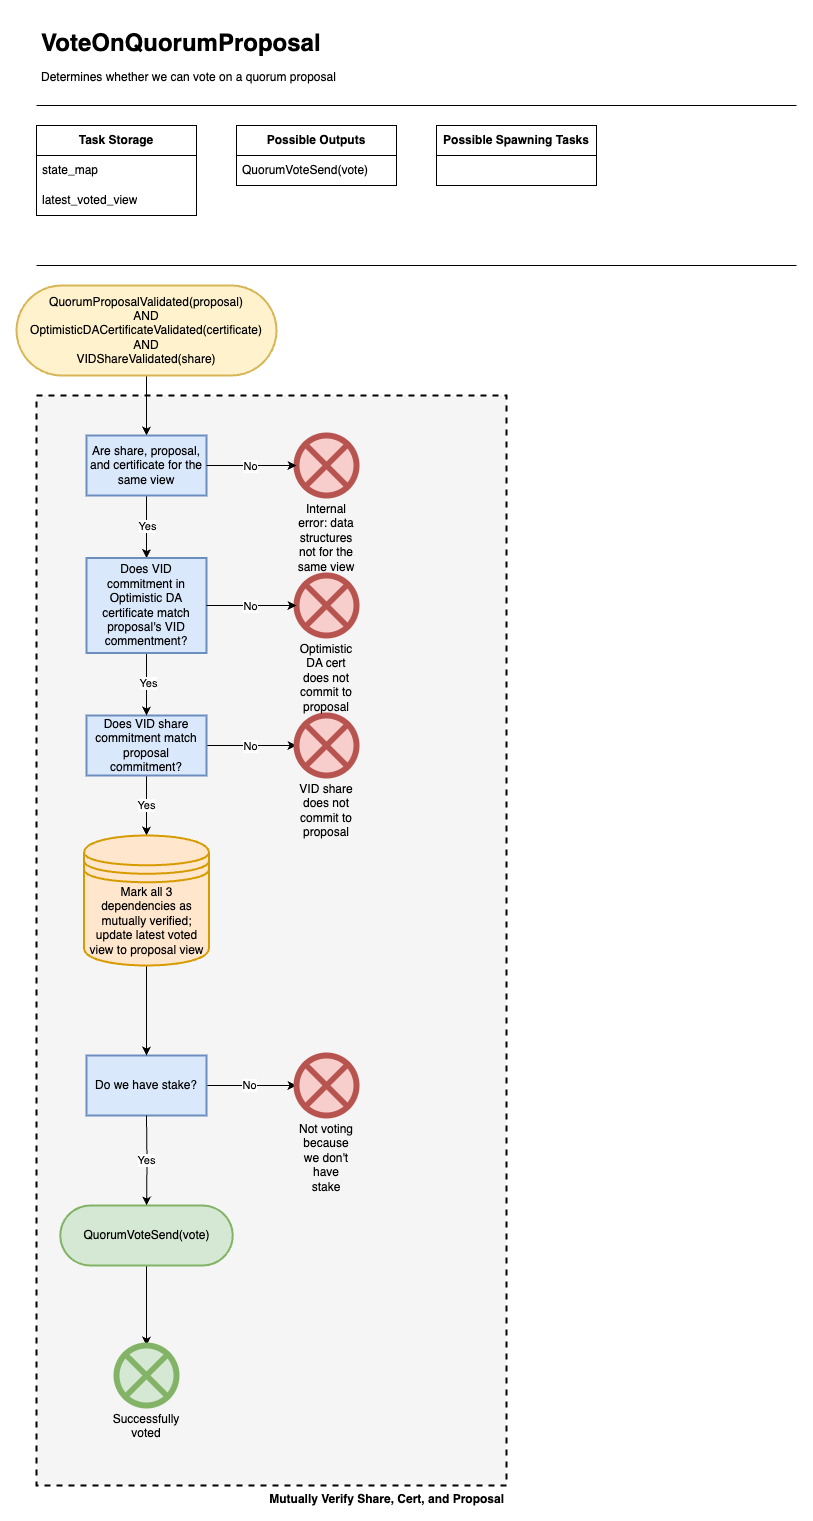

The diagram above was exported from draw.io. Its source (the exported page's mxGraphModel, read from the mxfile embedded in the PNG):
<mxGraphModel dx="1242" dy="818" grid="1" gridSize="10" guides="1" tooltips="1" connect="1" arrows="1" fold="1" page="1" pageScale="1" pageWidth="850" pageHeight="1100" math="0" shadow="0">
  <root>
    <mxCell id="0" />
    <mxCell id="1" parent="0" />
    <mxCell id="Et7f967rWxhx0aLVVMzo-1" value="&lt;b&gt;Mutually Verify Share, Cert, and Proposal&lt;/b&gt;" style="rounded=0;whiteSpace=wrap;html=1;labelPosition=center;verticalLabelPosition=bottom;align=right;verticalAlign=top;dashed=1;strokeWidth=2;fillColor=#F5F5F5;" vertex="1" parent="1">
      <mxGeometry x="40" y="410" width="470" height="1090" as="geometry" />
    </mxCell>
    <mxCell id="iEkel0ebpZ4LdczcetA3-2" value="&lt;h1 style=&quot;line-height: 100%;&quot;&gt;VoteOnQuorumProposal&lt;/h1&gt;&lt;p style=&quot;line-height: 100%;&quot;&gt;Determines whether we can vote on a quorum proposal&lt;/p&gt;" style="text;html=1;strokeColor=none;fillColor=none;spacing=5;spacingTop=-20;whiteSpace=wrap;overflow=hidden;rounded=0;" parent="1" vertex="1">
      <mxGeometry x="40" y="40" width="350" height="70" as="geometry" />
    </mxCell>
    <mxCell id="iEkel0ebpZ4LdczcetA3-3" value="" style="endArrow=none;html=1;rounded=0;" parent="1" edge="1">
      <mxGeometry width="50" height="50" relative="1" as="geometry">
        <mxPoint x="40" y="120" as="sourcePoint" />
        <mxPoint x="800" y="120" as="targetPoint" />
      </mxGeometry>
    </mxCell>
    <mxCell id="iEkel0ebpZ4LdczcetA3-4" value="&lt;b&gt;Task Storage&lt;/b&gt;" style="swimlane;fontStyle=0;childLayout=stackLayout;horizontal=1;startSize=30;horizontalStack=0;resizeParent=1;resizeParentMax=0;resizeLast=0;collapsible=1;marginBottom=0;whiteSpace=wrap;html=1;" parent="1" vertex="1">
      <mxGeometry x="40" y="140" width="160" height="90" as="geometry">
        <mxRectangle x="40" y="140" width="60" height="30" as="alternateBounds" />
      </mxGeometry>
    </mxCell>
    <mxCell id="iEkel0ebpZ4LdczcetA3-5" value="state_map" style="text;strokeColor=none;fillColor=none;align=left;verticalAlign=middle;spacingLeft=4;spacingRight=4;overflow=hidden;points=[[0,0.5],[1,0.5]];portConstraint=eastwest;rotatable=0;whiteSpace=wrap;html=1;" parent="iEkel0ebpZ4LdczcetA3-4" vertex="1">
      <mxGeometry y="30" width="160" height="30" as="geometry" />
    </mxCell>
    <mxCell id="iEkel0ebpZ4LdczcetA3-6" value="latest_voted_view" style="text;strokeColor=none;fillColor=none;align=left;verticalAlign=middle;spacingLeft=4;spacingRight=4;overflow=hidden;points=[[0,0.5],[1,0.5]];portConstraint=eastwest;rotatable=0;whiteSpace=wrap;html=1;" parent="iEkel0ebpZ4LdczcetA3-4" vertex="1">
      <mxGeometry y="60" width="160" height="30" as="geometry" />
    </mxCell>
    <mxCell id="iEkel0ebpZ4LdczcetA3-8" value="&lt;b&gt;Possible Outputs&lt;/b&gt;" style="swimlane;fontStyle=0;childLayout=stackLayout;horizontal=1;startSize=30;horizontalStack=0;resizeParent=1;resizeParentMax=0;resizeLast=0;collapsible=1;marginBottom=0;whiteSpace=wrap;html=1;" parent="1" vertex="1">
      <mxGeometry x="240" y="140" width="160" height="60" as="geometry" />
    </mxCell>
    <mxCell id="iEkel0ebpZ4LdczcetA3-9" value="QuorumVoteSend(vote)" style="text;strokeColor=none;fillColor=none;align=left;verticalAlign=middle;spacingLeft=4;spacingRight=4;overflow=hidden;points=[[0,0.5],[1,0.5]];portConstraint=eastwest;rotatable=0;whiteSpace=wrap;html=1;" parent="iEkel0ebpZ4LdczcetA3-8" vertex="1">
      <mxGeometry y="30" width="160" height="30" as="geometry" />
    </mxCell>
    <mxCell id="iEkel0ebpZ4LdczcetA3-12" value="&lt;b&gt;Possible Spawning Tasks&lt;/b&gt;" style="swimlane;fontStyle=0;childLayout=stackLayout;horizontal=1;startSize=30;horizontalStack=0;resizeParent=1;resizeParentMax=0;resizeLast=0;collapsible=1;marginBottom=0;whiteSpace=wrap;html=1;" parent="1" vertex="1">
      <mxGeometry x="440" y="140" width="160" height="60" as="geometry" />
    </mxCell>
    <mxCell id="iEkel0ebpZ4LdczcetA3-16" value="" style="endArrow=none;html=1;rounded=0;" parent="1" edge="1">
      <mxGeometry width="50" height="50" relative="1" as="geometry">
        <mxPoint x="40" y="280" as="sourcePoint" />
        <mxPoint x="800" y="280" as="targetPoint" />
      </mxGeometry>
    </mxCell>
    <mxCell id="EE9Pe7geURXfpLOKtEPJ-1" style="edgeStyle=orthogonalEdgeStyle;rounded=0;orthogonalLoop=1;jettySize=auto;html=1;" parent="1" source="iEkel0ebpZ4LdczcetA3-18" target="iEkel0ebpZ4LdczcetA3-21" edge="1">
      <mxGeometry relative="1" as="geometry" />
    </mxCell>
    <mxCell id="iEkel0ebpZ4LdczcetA3-18" value="QuorumProposalValidated(proposal) &lt;br&gt;AND&lt;br&gt;OptimisticDACertificateValidated(certificate) AND&lt;br&gt;VIDShareValidated(share)" style="rounded=1;whiteSpace=wrap;html=1;fillColor=#fff2cc;strokeColor=#d6b656;arcSize=50;strokeWidth=2;" parent="1" vertex="1">
      <mxGeometry x="20" y="300" width="260" height="90" as="geometry" />
    </mxCell>
    <mxCell id="iEkel0ebpZ4LdczcetA3-19" style="edgeStyle=orthogonalEdgeStyle;rounded=0;orthogonalLoop=1;jettySize=auto;html=1;" parent="1" source="iEkel0ebpZ4LdczcetA3-21" target="iEkel0ebpZ4LdczcetA3-36" edge="1">
      <mxGeometry relative="1" as="geometry" />
    </mxCell>
    <mxCell id="iEkel0ebpZ4LdczcetA3-20" value="Yes" style="edgeLabel;html=1;align=center;verticalAlign=middle;resizable=0;points=[];" parent="iEkel0ebpZ4LdczcetA3-19" vertex="1" connectable="0">
      <mxGeometry x="-0.025" relative="1" as="geometry">
        <mxPoint as="offset" />
      </mxGeometry>
    </mxCell>
    <mxCell id="iEkel0ebpZ4LdczcetA3-21" value="Are share, proposal, and certificate for the same view" style="whiteSpace=wrap;html=1;rounded=0;fillColor=#dae8fc;strokeColor=#6c8ebf;strokeWidth=2;" parent="1" vertex="1">
      <mxGeometry x="90" y="450" width="120" height="60" as="geometry" />
    </mxCell>
    <mxCell id="iEkel0ebpZ4LdczcetA3-22" value="Internal error: data structures not for the same view" style="whiteSpace=wrap;html=1;fillColor=#f8cecc;strokeColor=#b85450;rounded=1;arcSize=50;verticalLabelPosition=bottom;verticalAlign=top;shape=mxgraph.flowchart.or;strokeWidth=6;" parent="1" vertex="1">
      <mxGeometry x="300" y="450" width="60" height="60" as="geometry" />
    </mxCell>
    <mxCell id="iEkel0ebpZ4LdczcetA3-23" style="edgeStyle=orthogonalEdgeStyle;rounded=0;orthogonalLoop=1;jettySize=auto;html=1;entryX=0;entryY=0.5;entryDx=0;entryDy=0;entryPerimeter=0;" parent="1" source="iEkel0ebpZ4LdczcetA3-21" target="iEkel0ebpZ4LdczcetA3-22" edge="1">
      <mxGeometry relative="1" as="geometry" />
    </mxCell>
    <mxCell id="iEkel0ebpZ4LdczcetA3-24" value="No" style="edgeLabel;html=1;align=center;verticalAlign=middle;resizable=0;points=[];" parent="iEkel0ebpZ4LdczcetA3-23" vertex="1" connectable="0">
      <mxGeometry x="-0.0444" relative="1" as="geometry">
        <mxPoint as="offset" />
      </mxGeometry>
    </mxCell>
    <mxCell id="iEkel0ebpZ4LdczcetA3-25" style="edgeStyle=orthogonalEdgeStyle;rounded=0;orthogonalLoop=1;jettySize=auto;html=1;" parent="1" source="iEkel0ebpZ4LdczcetA3-26" target="iEkel0ebpZ4LdczcetA3-33" edge="1">
      <mxGeometry relative="1" as="geometry" />
    </mxCell>
    <mxCell id="iEkel0ebpZ4LdczcetA3-26" value="QuorumVoteSend(vote)" style="whiteSpace=wrap;html=1;fillColor=#d5e8d4;strokeColor=#82b366;rounded=1;arcSize=50;strokeWidth=2;" parent="1" vertex="1">
      <mxGeometry x="63.75" y="1220" width="172.5" height="60" as="geometry" />
    </mxCell>
    <mxCell id="iEkel0ebpZ4LdczcetA3-27" style="edgeStyle=orthogonalEdgeStyle;rounded=0;orthogonalLoop=1;jettySize=auto;html=1;" parent="1" source="iEkel0ebpZ4LdczcetA3-31" target="iEkel0ebpZ4LdczcetA3-32" edge="1">
      <mxGeometry relative="1" as="geometry" />
    </mxCell>
    <mxCell id="iEkel0ebpZ4LdczcetA3-28" value="No" style="edgeLabel;html=1;align=center;verticalAlign=middle;resizable=0;points=[];" parent="iEkel0ebpZ4LdczcetA3-27" vertex="1" connectable="0">
      <mxGeometry x="-0.0444" relative="1" as="geometry">
        <mxPoint as="offset" />
      </mxGeometry>
    </mxCell>
    <mxCell id="PjIIG75P_no_RuA1P7Ou-2" style="edgeStyle=orthogonalEdgeStyle;rounded=0;orthogonalLoop=1;jettySize=auto;html=1;entryX=0.5;entryY=0;entryDx=0;entryDy=0;" parent="1" source="iEkel0ebpZ4LdczcetA3-31" target="PjIIG75P_no_RuA1P7Ou-1" edge="1">
      <mxGeometry relative="1" as="geometry" />
    </mxCell>
    <mxCell id="PjIIG75P_no_RuA1P7Ou-3" value="Yes" style="edgeLabel;html=1;align=center;verticalAlign=middle;resizable=0;points=[];" parent="PjIIG75P_no_RuA1P7Ou-2" vertex="1" connectable="0">
      <mxGeometry x="-0.0222" y="-1" relative="1" as="geometry">
        <mxPoint as="offset" />
      </mxGeometry>
    </mxCell>
    <mxCell id="iEkel0ebpZ4LdczcetA3-31" value="Does VID share commitment match proposal commitment?" style="whiteSpace=wrap;html=1;rounded=0;fillColor=#dae8fc;strokeColor=#6c8ebf;strokeWidth=2;" parent="1" vertex="1">
      <mxGeometry x="90" y="730" width="120" height="60" as="geometry" />
    </mxCell>
    <mxCell id="iEkel0ebpZ4LdczcetA3-32" value="VID share does not commit to proposal" style="whiteSpace=wrap;html=1;fillColor=#f8cecc;strokeColor=#b85450;rounded=1;arcSize=50;verticalLabelPosition=bottom;verticalAlign=top;shape=mxgraph.flowchart.or;strokeWidth=6;" parent="1" vertex="1">
      <mxGeometry x="300" y="730" width="60" height="60" as="geometry" />
    </mxCell>
    <mxCell id="iEkel0ebpZ4LdczcetA3-33" value="Successfully voted" style="whiteSpace=wrap;html=1;fillColor=#d5e8d4;strokeColor=#82b366;rounded=1;arcSize=50;verticalLabelPosition=bottom;verticalAlign=top;shape=mxgraph.flowchart.or;strokeWidth=6;" parent="1" vertex="1">
      <mxGeometry x="120" y="1360" width="60" height="60" as="geometry" />
    </mxCell>
    <mxCell id="iEkel0ebpZ4LdczcetA3-34" style="edgeStyle=orthogonalEdgeStyle;rounded=0;orthogonalLoop=1;jettySize=auto;html=1;" parent="1" source="iEkel0ebpZ4LdczcetA3-36" target="iEkel0ebpZ4LdczcetA3-31" edge="1">
      <mxGeometry relative="1" as="geometry" />
    </mxCell>
    <mxCell id="iEkel0ebpZ4LdczcetA3-35" value="Yes" style="edgeLabel;html=1;align=center;verticalAlign=middle;resizable=0;points=[];" parent="iEkel0ebpZ4LdczcetA3-34" vertex="1" connectable="0">
      <mxGeometry x="-0.025" y="1" relative="1" as="geometry">
        <mxPoint as="offset" />
      </mxGeometry>
    </mxCell>
    <mxCell id="iEkel0ebpZ4LdczcetA3-36" value="Does VID commitment in Optimistic DA certificate match proposal's VID commentment?" style="whiteSpace=wrap;html=1;rounded=0;fillColor=#dae8fc;strokeColor=#6c8ebf;strokeWidth=2;" parent="1" vertex="1">
      <mxGeometry x="90" y="572.5" width="120" height="95" as="geometry" />
    </mxCell>
    <mxCell id="iEkel0ebpZ4LdczcetA3-37" value="Optimistic DA cert does not commit to proposal" style="whiteSpace=wrap;html=1;fillColor=#f8cecc;strokeColor=#b85450;rounded=1;arcSize=50;verticalLabelPosition=bottom;verticalAlign=top;shape=mxgraph.flowchart.or;strokeWidth=6;" parent="1" vertex="1">
      <mxGeometry x="300" y="590" width="60" height="60" as="geometry" />
    </mxCell>
    <mxCell id="iEkel0ebpZ4LdczcetA3-38" style="edgeStyle=orthogonalEdgeStyle;rounded=0;orthogonalLoop=1;jettySize=auto;html=1;entryX=0;entryY=0.5;entryDx=0;entryDy=0;entryPerimeter=0;" parent="1" source="iEkel0ebpZ4LdczcetA3-36" target="iEkel0ebpZ4LdczcetA3-37" edge="1">
      <mxGeometry relative="1" as="geometry" />
    </mxCell>
    <mxCell id="iEkel0ebpZ4LdczcetA3-39" value="No" style="edgeLabel;html=1;align=center;verticalAlign=middle;resizable=0;points=[];" parent="iEkel0ebpZ4LdczcetA3-38" vertex="1" connectable="0">
      <mxGeometry x="-0.0444" relative="1" as="geometry">
        <mxPoint as="offset" />
      </mxGeometry>
    </mxCell>
    <mxCell id="iEkel0ebpZ4LdczcetA3-40" style="edgeStyle=orthogonalEdgeStyle;rounded=0;orthogonalLoop=1;jettySize=auto;html=1;" parent="1" source="iEkel0ebpZ4LdczcetA3-44" target="iEkel0ebpZ4LdczcetA3-45" edge="1">
      <mxGeometry relative="1" as="geometry" />
    </mxCell>
    <mxCell id="iEkel0ebpZ4LdczcetA3-41" value="No" style="edgeLabel;html=1;align=center;verticalAlign=middle;resizable=0;points=[];" parent="iEkel0ebpZ4LdczcetA3-40" vertex="1" connectable="0">
      <mxGeometry x="-0.0667" y="1" relative="1" as="geometry">
        <mxPoint as="offset" />
      </mxGeometry>
    </mxCell>
    <mxCell id="iEkel0ebpZ4LdczcetA3-44" value="Do we have stake?" style="whiteSpace=wrap;html=1;rounded=0;fillColor=#dae8fc;strokeColor=#6c8ebf;strokeWidth=2;" parent="1" vertex="1">
      <mxGeometry x="90" y="1070" width="120" height="60" as="geometry" />
    </mxCell>
    <mxCell id="iEkel0ebpZ4LdczcetA3-45" value="Not voting because we don't have stake" style="whiteSpace=wrap;html=1;fillColor=#f8cecc;strokeColor=#b85450;rounded=1;arcSize=50;verticalLabelPosition=bottom;verticalAlign=top;shape=mxgraph.flowchart.or;strokeWidth=6;" parent="1" vertex="1">
      <mxGeometry x="300" y="1070" width="60" height="60" as="geometry" />
    </mxCell>
    <mxCell id="E6qUehOPSHpzRFjz0MYg-3" style="edgeStyle=orthogonalEdgeStyle;rounded=0;orthogonalLoop=1;jettySize=auto;html=1;" parent="1" target="iEkel0ebpZ4LdczcetA3-26" edge="1">
      <mxGeometry relative="1" as="geometry">
        <mxPoint x="150" y="1130" as="sourcePoint" />
      </mxGeometry>
    </mxCell>
    <mxCell id="PjIIG75P_no_RuA1P7Ou-6" value="Yes" style="edgeLabel;html=1;align=center;verticalAlign=middle;resizable=0;points=[];" parent="E6qUehOPSHpzRFjz0MYg-3" vertex="1" connectable="0">
      <mxGeometry x="-0.028" y="-1" relative="1" as="geometry">
        <mxPoint as="offset" />
      </mxGeometry>
    </mxCell>
    <mxCell id="PjIIG75P_no_RuA1P7Ou-4" style="edgeStyle=orthogonalEdgeStyle;rounded=0;orthogonalLoop=1;jettySize=auto;html=1;entryX=0.5;entryY=0;entryDx=0;entryDy=0;" parent="1" source="PjIIG75P_no_RuA1P7Ou-1" target="iEkel0ebpZ4LdczcetA3-44" edge="1">
      <mxGeometry relative="1" as="geometry" />
    </mxCell>
    <mxCell id="PjIIG75P_no_RuA1P7Ou-1" value="Mark all 3 dependencies as mutually verified; update latest voted view to proposal view" style="strokeWidth=2;html=1;shape=datastore;whiteSpace=wrap;labelPosition=center;verticalLabelPosition=middle;align=center;verticalAlign=top;fillColor=#ffe6cc;strokeColor=#d79b00;" parent="1" vertex="1">
      <mxGeometry x="87.5" y="850" width="125" height="130" as="geometry" />
    </mxCell>
  </root>
</mxGraphModel>